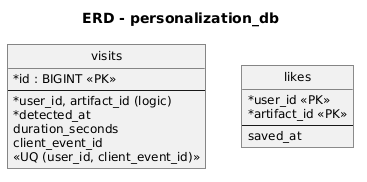

The diagram above was rendered by PlantUML. Its source (embedded in the PNG):
@startuml
skinparam defaultFontName "DejaVu Sans"
skinparam defaultFontSize 12
skinparam monochrome true
skinparam shadowing false
skinparam roundcorner 0
skinparam linetype ortho
skinparam classAttributeIconSize 0
skinparam sequenceMessageAlign left
skinparam ArrowColor #000000
title ERD - personalization_db
hide circle
entity visits {
  * id : BIGINT <<PK>>
  --
  * user_id, artifact_id (logic)
  * detected_at
  duration_seconds
  client_event_id
  <<UQ (user_id, client_event_id)>>
}
entity likes {
  * user_id <<PK>>
  * artifact_id <<PK>>
  --
  saved_at
}
@enduml